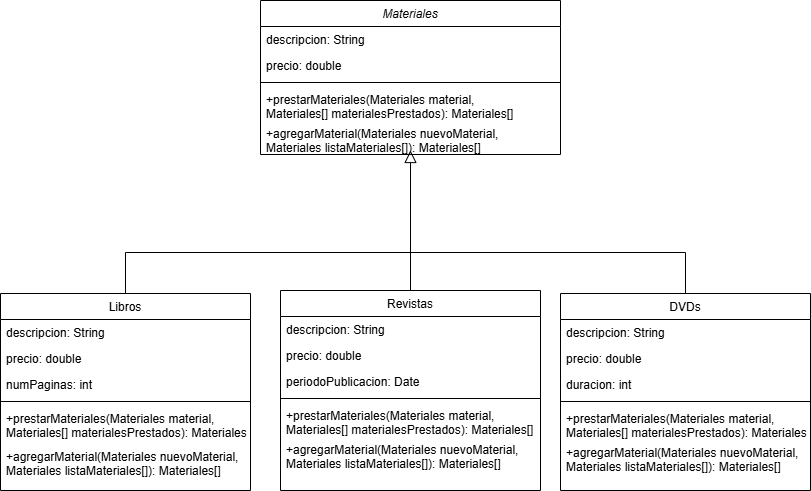

The diagram above was exported from draw.io. Its source (the exported page's mxGraphModel, read from the mxfile embedded in the PNG):
<mxGraphModel dx="810" dy="479" grid="1" gridSize="10" guides="1" tooltips="1" connect="1" arrows="1" fold="1" page="1" pageScale="1" pageWidth="827" pageHeight="1169" math="0" shadow="0">
  <root>
    <mxCell id="WIyWlLk6GJQsqaUBKTNV-0" />
    <mxCell id="WIyWlLk6GJQsqaUBKTNV-1" parent="WIyWlLk6GJQsqaUBKTNV-0" />
    <mxCell id="zkfFHV4jXpPFQw0GAbJ--0" value="Materiales" style="swimlane;fontStyle=2;align=center;verticalAlign=top;childLayout=stackLayout;horizontal=1;startSize=26;horizontalStack=0;resizeParent=1;resizeLast=0;collapsible=1;marginBottom=0;rounded=0;shadow=0;strokeWidth=1;" parent="WIyWlLk6GJQsqaUBKTNV-1" vertex="1">
      <mxGeometry x="270" y="80" width="300" height="154" as="geometry">
        <mxRectangle x="230" y="140" width="160" height="26" as="alternateBounds" />
      </mxGeometry>
    </mxCell>
    <mxCell id="zkfFHV4jXpPFQw0GAbJ--1" value="descripcion: String" style="text;align=left;verticalAlign=top;spacingLeft=4;spacingRight=4;overflow=hidden;rotatable=0;points=[[0,0.5],[1,0.5]];portConstraint=eastwest;" parent="zkfFHV4jXpPFQw0GAbJ--0" vertex="1">
      <mxGeometry y="26" width="300" height="26" as="geometry" />
    </mxCell>
    <mxCell id="zkfFHV4jXpPFQw0GAbJ--2" value="precio: double" style="text;align=left;verticalAlign=top;spacingLeft=4;spacingRight=4;overflow=hidden;rotatable=0;points=[[0,0.5],[1,0.5]];portConstraint=eastwest;rounded=0;shadow=0;html=0;" parent="zkfFHV4jXpPFQw0GAbJ--0" vertex="1">
      <mxGeometry y="52" width="300" height="26" as="geometry" />
    </mxCell>
    <mxCell id="zkfFHV4jXpPFQw0GAbJ--4" value="" style="line;html=1;strokeWidth=1;align=left;verticalAlign=middle;spacingTop=-1;spacingLeft=3;spacingRight=3;rotatable=0;labelPosition=right;points=[];portConstraint=eastwest;" parent="zkfFHV4jXpPFQw0GAbJ--0" vertex="1">
      <mxGeometry y="78" width="300" height="8" as="geometry" />
    </mxCell>
    <mxCell id="zkfFHV4jXpPFQw0GAbJ--5" value="+prestarMateriales(Materiales material, &#10;Materiales[] materialesPrestados): Materiales[]" style="text;align=left;verticalAlign=top;spacingLeft=4;spacingRight=4;overflow=hidden;rotatable=0;points=[[0,0.5],[1,0.5]];portConstraint=eastwest;" parent="zkfFHV4jXpPFQw0GAbJ--0" vertex="1">
      <mxGeometry y="86" width="300" height="34" as="geometry" />
    </mxCell>
    <mxCell id="7nDDtoSlm5qvWBrEptky-11" value="+agregarMaterial(Materiales nuevoMaterial,&#10;Materiales listaMateriales[]): Materiales[]" style="text;align=left;verticalAlign=top;spacingLeft=4;spacingRight=4;overflow=hidden;rotatable=0;points=[[0,0.5],[1,0.5]];portConstraint=eastwest;" vertex="1" parent="zkfFHV4jXpPFQw0GAbJ--0">
      <mxGeometry y="120" width="300" height="34" as="geometry" />
    </mxCell>
    <mxCell id="zkfFHV4jXpPFQw0GAbJ--6" value="Libros" style="swimlane;fontStyle=0;align=center;verticalAlign=top;childLayout=stackLayout;horizontal=1;startSize=26;horizontalStack=0;resizeParent=1;resizeLast=0;collapsible=1;marginBottom=0;rounded=0;shadow=0;strokeWidth=1;" parent="WIyWlLk6GJQsqaUBKTNV-1" vertex="1">
      <mxGeometry x="10" y="373" width="250" height="197" as="geometry">
        <mxRectangle x="130" y="380" width="160" height="26" as="alternateBounds" />
      </mxGeometry>
    </mxCell>
    <mxCell id="7nDDtoSlm5qvWBrEptky-4" value="descripcion: String" style="text;align=left;verticalAlign=top;spacingLeft=4;spacingRight=4;overflow=hidden;rotatable=0;points=[[0,0.5],[1,0.5]];portConstraint=eastwest;" vertex="1" parent="zkfFHV4jXpPFQw0GAbJ--6">
      <mxGeometry y="26" width="250" height="26" as="geometry" />
    </mxCell>
    <mxCell id="7nDDtoSlm5qvWBrEptky-7" value="precio: double" style="text;align=left;verticalAlign=top;spacingLeft=4;spacingRight=4;overflow=hidden;rotatable=0;points=[[0,0.5],[1,0.5]];portConstraint=eastwest;rounded=0;shadow=0;html=0;" vertex="1" parent="zkfFHV4jXpPFQw0GAbJ--6">
      <mxGeometry y="52" width="250" height="26" as="geometry" />
    </mxCell>
    <mxCell id="zkfFHV4jXpPFQw0GAbJ--7" value="numPaginas: int" style="text;align=left;verticalAlign=top;spacingLeft=4;spacingRight=4;overflow=hidden;rotatable=0;points=[[0,0.5],[1,0.5]];portConstraint=eastwest;" parent="zkfFHV4jXpPFQw0GAbJ--6" vertex="1">
      <mxGeometry y="78" width="250" height="26" as="geometry" />
    </mxCell>
    <mxCell id="zkfFHV4jXpPFQw0GAbJ--9" value="" style="line;html=1;strokeWidth=1;align=left;verticalAlign=middle;spacingTop=-1;spacingLeft=3;spacingRight=3;rotatable=0;labelPosition=right;points=[];portConstraint=eastwest;" parent="zkfFHV4jXpPFQw0GAbJ--6" vertex="1">
      <mxGeometry y="104" width="250" height="8" as="geometry" />
    </mxCell>
    <mxCell id="7nDDtoSlm5qvWBrEptky-12" value="+prestarMateriales(Materiales material, &#10;Materiales[] materialesPrestados): Materiales[]" style="text;align=left;verticalAlign=top;spacingLeft=4;spacingRight=4;overflow=hidden;rotatable=0;points=[[0,0.5],[1,0.5]];portConstraint=eastwest;" vertex="1" parent="zkfFHV4jXpPFQw0GAbJ--6">
      <mxGeometry y="112" width="250" height="38" as="geometry" />
    </mxCell>
    <mxCell id="7nDDtoSlm5qvWBrEptky-15" value="+agregarMaterial(Materiales nuevoMaterial,&#10;Materiales listaMateriales[]): Materiales[]" style="text;align=left;verticalAlign=top;spacingLeft=4;spacingRight=4;overflow=hidden;rotatable=0;points=[[0,0.5],[1,0.5]];portConstraint=eastwest;" vertex="1" parent="zkfFHV4jXpPFQw0GAbJ--6">
      <mxGeometry y="150" width="250" height="34" as="geometry" />
    </mxCell>
    <mxCell id="zkfFHV4jXpPFQw0GAbJ--12" value="" style="endArrow=none;endSize=10;endFill=0;shadow=0;strokeWidth=1;rounded=0;curved=0;edgeStyle=elbowEdgeStyle;elbow=vertical;startFill=0;" parent="WIyWlLk6GJQsqaUBKTNV-1" source="zkfFHV4jXpPFQw0GAbJ--6" edge="1">
      <mxGeometry width="160" relative="1" as="geometry">
        <mxPoint x="200" y="203" as="sourcePoint" />
        <mxPoint x="420" y="290" as="targetPoint" />
      </mxGeometry>
    </mxCell>
    <mxCell id="zkfFHV4jXpPFQw0GAbJ--13" value="Revistas" style="swimlane;fontStyle=0;align=center;verticalAlign=top;childLayout=stackLayout;horizontal=1;startSize=26;horizontalStack=0;resizeParent=1;resizeLast=0;collapsible=1;marginBottom=0;rounded=0;shadow=0;strokeWidth=1;" parent="WIyWlLk6GJQsqaUBKTNV-1" vertex="1">
      <mxGeometry x="290" y="370" width="260" height="200" as="geometry">
        <mxRectangle x="340" y="380" width="170" height="26" as="alternateBounds" />
      </mxGeometry>
    </mxCell>
    <mxCell id="7nDDtoSlm5qvWBrEptky-5" value="descripcion: String" style="text;align=left;verticalAlign=top;spacingLeft=4;spacingRight=4;overflow=hidden;rotatable=0;points=[[0,0.5],[1,0.5]];portConstraint=eastwest;" vertex="1" parent="zkfFHV4jXpPFQw0GAbJ--13">
      <mxGeometry y="26" width="260" height="26" as="geometry" />
    </mxCell>
    <mxCell id="7nDDtoSlm5qvWBrEptky-8" value="precio: double" style="text;align=left;verticalAlign=top;spacingLeft=4;spacingRight=4;overflow=hidden;rotatable=0;points=[[0,0.5],[1,0.5]];portConstraint=eastwest;rounded=0;shadow=0;html=0;" vertex="1" parent="zkfFHV4jXpPFQw0GAbJ--13">
      <mxGeometry y="52" width="260" height="26" as="geometry" />
    </mxCell>
    <mxCell id="zkfFHV4jXpPFQw0GAbJ--14" value="periodoPublicacion: Date" style="text;align=left;verticalAlign=top;spacingLeft=4;spacingRight=4;overflow=hidden;rotatable=0;points=[[0,0.5],[1,0.5]];portConstraint=eastwest;" parent="zkfFHV4jXpPFQw0GAbJ--13" vertex="1">
      <mxGeometry y="78" width="260" height="26" as="geometry" />
    </mxCell>
    <mxCell id="zkfFHV4jXpPFQw0GAbJ--15" value="" style="line;html=1;strokeWidth=1;align=left;verticalAlign=middle;spacingTop=-1;spacingLeft=3;spacingRight=3;rotatable=0;labelPosition=right;points=[];portConstraint=eastwest;" parent="zkfFHV4jXpPFQw0GAbJ--13" vertex="1">
      <mxGeometry y="104" width="260" height="8" as="geometry" />
    </mxCell>
    <mxCell id="7nDDtoSlm5qvWBrEptky-13" value="+prestarMateriales(Materiales material, &#10;Materiales[] materialesPrestados): Materiales[]" style="text;align=left;verticalAlign=top;spacingLeft=4;spacingRight=4;overflow=hidden;rotatable=0;points=[[0,0.5],[1,0.5]];portConstraint=eastwest;" vertex="1" parent="zkfFHV4jXpPFQw0GAbJ--13">
      <mxGeometry y="112" width="260" height="34" as="geometry" />
    </mxCell>
    <mxCell id="7nDDtoSlm5qvWBrEptky-16" value="+agregarMaterial(Materiales nuevoMaterial,&#10;Materiales listaMateriales[]): Materiales[]" style="text;align=left;verticalAlign=top;spacingLeft=4;spacingRight=4;overflow=hidden;rotatable=0;points=[[0,0.5],[1,0.5]];portConstraint=eastwest;" vertex="1" parent="zkfFHV4jXpPFQw0GAbJ--13">
      <mxGeometry y="146" width="260" height="34" as="geometry" />
    </mxCell>
    <mxCell id="zkfFHV4jXpPFQw0GAbJ--16" value="" style="endArrow=block;endSize=10;endFill=0;shadow=0;strokeWidth=1;rounded=0;curved=0;edgeStyle=elbowEdgeStyle;elbow=vertical;exitX=0.5;exitY=0;exitDx=0;exitDy=0;" parent="WIyWlLk6GJQsqaUBKTNV-1" source="zkfFHV4jXpPFQw0GAbJ--13" edge="1">
      <mxGeometry width="160" relative="1" as="geometry">
        <mxPoint x="210" y="373" as="sourcePoint" />
        <mxPoint x="420" y="230" as="targetPoint" />
        <Array as="points">
          <mxPoint x="450" y="290" />
        </Array>
      </mxGeometry>
    </mxCell>
    <mxCell id="zkfFHV4jXpPFQw0GAbJ--17" value="DVDs" style="swimlane;fontStyle=0;align=center;verticalAlign=top;childLayout=stackLayout;horizontal=1;startSize=26;horizontalStack=0;resizeParent=1;resizeLast=0;collapsible=1;marginBottom=0;rounded=0;shadow=0;strokeWidth=1;" parent="WIyWlLk6GJQsqaUBKTNV-1" vertex="1">
      <mxGeometry x="570" y="373" width="250" height="197" as="geometry">
        <mxRectangle x="550" y="140" width="160" height="26" as="alternateBounds" />
      </mxGeometry>
    </mxCell>
    <mxCell id="7nDDtoSlm5qvWBrEptky-6" value="descripcion: String" style="text;align=left;verticalAlign=top;spacingLeft=4;spacingRight=4;overflow=hidden;rotatable=0;points=[[0,0.5],[1,0.5]];portConstraint=eastwest;" vertex="1" parent="zkfFHV4jXpPFQw0GAbJ--17">
      <mxGeometry y="26" width="250" height="26" as="geometry" />
    </mxCell>
    <mxCell id="7nDDtoSlm5qvWBrEptky-9" value="precio: double" style="text;align=left;verticalAlign=top;spacingLeft=4;spacingRight=4;overflow=hidden;rotatable=0;points=[[0,0.5],[1,0.5]];portConstraint=eastwest;rounded=0;shadow=0;html=0;" vertex="1" parent="zkfFHV4jXpPFQw0GAbJ--17">
      <mxGeometry y="52" width="250" height="26" as="geometry" />
    </mxCell>
    <mxCell id="zkfFHV4jXpPFQw0GAbJ--18" value="duracion: int" style="text;align=left;verticalAlign=top;spacingLeft=4;spacingRight=4;overflow=hidden;rotatable=0;points=[[0,0.5],[1,0.5]];portConstraint=eastwest;" parent="zkfFHV4jXpPFQw0GAbJ--17" vertex="1">
      <mxGeometry y="78" width="250" height="26" as="geometry" />
    </mxCell>
    <mxCell id="zkfFHV4jXpPFQw0GAbJ--23" value="" style="line;html=1;strokeWidth=1;align=left;verticalAlign=middle;spacingTop=-1;spacingLeft=3;spacingRight=3;rotatable=0;labelPosition=right;points=[];portConstraint=eastwest;" parent="zkfFHV4jXpPFQw0GAbJ--17" vertex="1">
      <mxGeometry y="104" width="250" height="8" as="geometry" />
    </mxCell>
    <mxCell id="7nDDtoSlm5qvWBrEptky-14" value="+prestarMateriales(Materiales material, &#10;Materiales[] materialesPrestados): Materiales[]" style="text;align=left;verticalAlign=top;spacingLeft=4;spacingRight=4;overflow=hidden;rotatable=0;points=[[0,0.5],[1,0.5]];portConstraint=eastwest;" vertex="1" parent="zkfFHV4jXpPFQw0GAbJ--17">
      <mxGeometry y="112" width="250" height="34" as="geometry" />
    </mxCell>
    <mxCell id="7nDDtoSlm5qvWBrEptky-17" value="+agregarMaterial(Materiales nuevoMaterial,&#10;Materiales listaMateriales[]): Materiales[]" style="text;align=left;verticalAlign=top;spacingLeft=4;spacingRight=4;overflow=hidden;rotatable=0;points=[[0,0.5],[1,0.5]];portConstraint=eastwest;" vertex="1" parent="zkfFHV4jXpPFQw0GAbJ--17">
      <mxGeometry y="146" width="250" height="34" as="geometry" />
    </mxCell>
    <mxCell id="7nDDtoSlm5qvWBrEptky-2" value="" style="endArrow=none;endSize=10;endFill=0;shadow=0;strokeWidth=1;rounded=0;curved=0;edgeStyle=elbowEdgeStyle;elbow=vertical;exitX=0.5;exitY=0;exitDx=0;exitDy=0;startFill=0;" edge="1" parent="WIyWlLk6GJQsqaUBKTNV-1" source="zkfFHV4jXpPFQw0GAbJ--17">
      <mxGeometry width="160" relative="1" as="geometry">
        <mxPoint x="210" y="370" as="sourcePoint" />
        <mxPoint x="420" y="290" as="targetPoint" />
      </mxGeometry>
    </mxCell>
  </root>
</mxGraphModel>